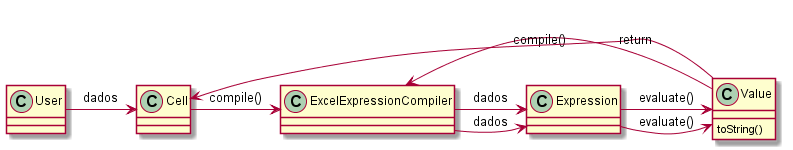

The diagram above was rendered by PlantUML. Its source (embedded in the PNG):
@startuml doc-files/us034_design1.png
  User->Cell: dados
  Cell->ExcelExpressionCompiler: compile()
  ExcelExpressionCompiler->Expression : dados 
  Expression->Value : evaluate()
  Value: toString()
  Value->ExcelExpressionCompiler: compile()
  ExcelExpressionCompiler->Expression : dados 
  Expression->Value : evaluate()
  Value->Cell : return
@enduml